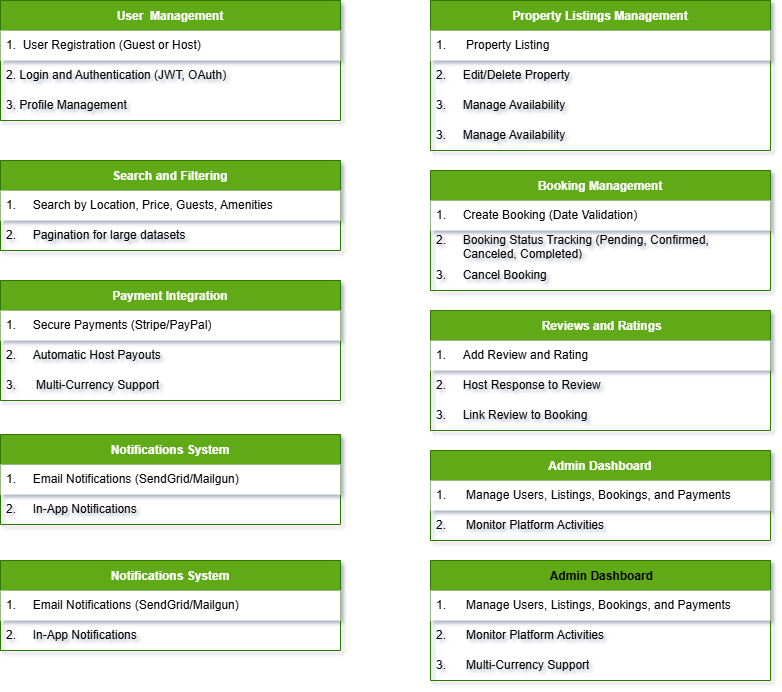

The diagram above was exported from draw.io. Its source (the exported page's mxGraphModel, read from the mxfile embedded in the PNG):
<mxGraphModel dx="1928" dy="538" grid="1" gridSize="10" guides="1" tooltips="1" connect="1" arrows="1" fold="1" page="1" pageScale="1" pageWidth="850" pageHeight="1100" background="light-dark(#FFFFFF,#120406)" math="0" shadow="1">
  <root>
    <mxCell id="0" />
    <mxCell id="1" parent="0" />
    <mxCell id="bY8zVEcKPduVhrNfCiYW-298" value="&lt;font style=&quot;color: light-dark(rgb(255, 255, 255), rgb(255, 255, 255));&quot;&gt;&lt;b style=&quot;&quot;&gt;User&amp;nbsp; Management&lt;/b&gt;&lt;/font&gt;" style="swimlane;fontStyle=0;childLayout=stackLayout;horizontal=1;startSize=30;horizontalStack=0;resizeParent=1;resizeParentMax=0;resizeLast=0;collapsible=1;marginBottom=0;whiteSpace=wrap;html=1;align=center;labelBorderColor=none;convertToSvg=1;fillColor=#60a917;fontColor=#ffffff;strokeColor=light-dark(#2D7600,#FFFFFF);" parent="1" vertex="1">
      <mxGeometry x="-580" y="180" width="340" height="120" as="geometry">
        <mxRectangle x="-610" y="200" width="60" height="30" as="alternateBounds" />
      </mxGeometry>
    </mxCell>
    <mxCell id="bY8zVEcKPduVhrNfCiYW-299" value="1.&amp;nbsp;&amp;nbsp;User Registration (Guest or Host)" style="text;strokeColor=none;fillColor=default;align=left;verticalAlign=middle;spacingLeft=4;spacingRight=4;overflow=hidden;points=[[0,0.5],[1,0.5]];portConstraint=eastwest;rotatable=0;whiteSpace=wrap;html=1;" parent="bY8zVEcKPduVhrNfCiYW-298" vertex="1">
      <mxGeometry y="30" width="340" height="30" as="geometry" />
    </mxCell>
    <mxCell id="bY8zVEcKPduVhrNfCiYW-300" value="2.&amp;nbsp;Login and Authentication (JWT, OAuth)" style="text;strokeColor=none;fillColor=none;align=left;verticalAlign=middle;spacingLeft=4;spacingRight=4;overflow=hidden;points=[[0,0.5],[1,0.5]];portConstraint=eastwest;rotatable=0;whiteSpace=wrap;html=1;" parent="bY8zVEcKPduVhrNfCiYW-298" vertex="1">
      <mxGeometry y="60" width="340" height="30" as="geometry" />
    </mxCell>
    <mxCell id="bY8zVEcKPduVhrNfCiYW-301" value="3.&amp;nbsp;Profile Management" style="text;strokeColor=none;fillColor=none;align=left;verticalAlign=middle;spacingLeft=4;spacingRight=4;overflow=hidden;points=[[0,0.5],[1,0.5]];portConstraint=eastwest;rotatable=0;whiteSpace=wrap;html=1;" parent="bY8zVEcKPduVhrNfCiYW-298" vertex="1">
      <mxGeometry y="90" width="340" height="30" as="geometry" />
    </mxCell>
    <mxCell id="bY8zVEcKPduVhrNfCiYW-305" value="&lt;font style=&quot;color: light-dark(rgb(255, 255, 255), rgb(255, 255, 255));&quot;&gt;&lt;b&gt;Property Listings Management&lt;/b&gt;&lt;/font&gt;" style="swimlane;fontStyle=0;childLayout=stackLayout;horizontal=1;startSize=30;horizontalStack=0;resizeParent=1;resizeParentMax=0;resizeLast=0;collapsible=1;marginBottom=0;whiteSpace=wrap;html=1;align=center;labelBorderColor=none;convertToSvg=1;fillColor=#60a917;fontColor=#ffffff;strokeColor=#2D7600;" parent="1" vertex="1">
      <mxGeometry x="-150" y="180" width="340" height="150" as="geometry">
        <mxRectangle x="-610" y="200" width="60" height="30" as="alternateBounds" />
      </mxGeometry>
    </mxCell>
    <mxCell id="bY8zVEcKPduVhrNfCiYW-306" value="1.&lt;span style=&quot;white-space: pre;&quot;&gt;&#09;&lt;/span&gt; Property Listing" style="text;strokeColor=none;fillColor=default;align=left;verticalAlign=middle;spacingLeft=4;spacingRight=4;overflow=hidden;points=[[0,0.5],[1,0.5]];portConstraint=eastwest;rotatable=0;whiteSpace=wrap;html=1;" parent="bY8zVEcKPduVhrNfCiYW-305" vertex="1">
      <mxGeometry y="30" width="340" height="30" as="geometry" />
    </mxCell>
    <mxCell id="bY8zVEcKPduVhrNfCiYW-307" value="2.&lt;span style=&quot;white-space: pre;&quot;&gt;&#09;&lt;/span&gt;Edit/Delete Property" style="text;strokeColor=none;fillColor=none;align=left;verticalAlign=middle;spacingLeft=4;spacingRight=4;overflow=hidden;points=[[0,0.5],[1,0.5]];portConstraint=eastwest;rotatable=0;whiteSpace=wrap;html=1;" parent="bY8zVEcKPduVhrNfCiYW-305" vertex="1">
      <mxGeometry y="60" width="340" height="30" as="geometry" />
    </mxCell>
    <mxCell id="bY8zVEcKPduVhrNfCiYW-308" value="3.&lt;span style=&quot;white-space: pre;&quot;&gt;&#09;&lt;/span&gt;Manage Availability" style="text;strokeColor=none;fillColor=none;align=left;verticalAlign=middle;spacingLeft=4;spacingRight=4;overflow=hidden;points=[[0,0.5],[1,0.5]];portConstraint=eastwest;rotatable=0;whiteSpace=wrap;html=1;" parent="bY8zVEcKPduVhrNfCiYW-305" vertex="1">
      <mxGeometry y="90" width="340" height="30" as="geometry" />
    </mxCell>
    <mxCell id="bY8zVEcKPduVhrNfCiYW-309" value="3.&lt;span style=&quot;white-space: pre;&quot;&gt;&#09;&lt;/span&gt;Manage Availability" style="text;strokeColor=none;fillColor=none;align=left;verticalAlign=middle;spacingLeft=4;spacingRight=4;overflow=hidden;points=[[0,0.5],[1,0.5]];portConstraint=eastwest;rotatable=0;whiteSpace=wrap;html=1;" parent="bY8zVEcKPduVhrNfCiYW-305" vertex="1">
      <mxGeometry y="120" width="340" height="30" as="geometry" />
    </mxCell>
    <mxCell id="bY8zVEcKPduVhrNfCiYW-311" value="&lt;font style=&quot;color: light-dark(rgb(255, 255, 255), rgb(255, 255, 255));&quot;&gt;&lt;b&gt;Search and Filtering&lt;/b&gt;&lt;/font&gt;" style="swimlane;fontStyle=0;childLayout=stackLayout;horizontal=1;startSize=30;horizontalStack=0;resizeParent=1;resizeParentMax=0;resizeLast=0;collapsible=1;marginBottom=0;whiteSpace=wrap;html=1;align=center;labelBorderColor=none;convertToSvg=1;fillColor=#60a917;fontColor=#ffffff;strokeColor=light-dark(#2D7600,#FFFFFF);" parent="1" vertex="1">
      <mxGeometry x="-580" y="340" width="340" height="90" as="geometry">
        <mxRectangle x="-610" y="200" width="60" height="30" as="alternateBounds" />
      </mxGeometry>
    </mxCell>
    <mxCell id="bY8zVEcKPduVhrNfCiYW-312" value="1.&lt;span style=&quot;white-space: pre;&quot;&gt;&#09;&lt;/span&gt;Search by Location, Price, Guests, Amenities" style="text;strokeColor=none;fillColor=default;align=left;verticalAlign=middle;spacingLeft=4;spacingRight=4;overflow=hidden;points=[[0,0.5],[1,0.5]];portConstraint=eastwest;rotatable=0;whiteSpace=wrap;html=1;" parent="bY8zVEcKPduVhrNfCiYW-311" vertex="1">
      <mxGeometry y="30" width="340" height="30" as="geometry" />
    </mxCell>
    <mxCell id="bY8zVEcKPduVhrNfCiYW-313" value="2.&lt;span style=&quot;white-space: pre;&quot;&gt;&#09;&lt;/span&gt;Pagination for large datasets" style="text;strokeColor=none;fillColor=none;align=left;verticalAlign=middle;spacingLeft=4;spacingRight=4;overflow=hidden;points=[[0,0.5],[1,0.5]];portConstraint=eastwest;rotatable=0;whiteSpace=wrap;html=1;" parent="bY8zVEcKPduVhrNfCiYW-311" vertex="1">
      <mxGeometry y="60" width="340" height="30" as="geometry" />
    </mxCell>
    <mxCell id="bY8zVEcKPduVhrNfCiYW-315" value="&lt;font style=&quot;color: light-dark(rgb(255, 255, 255), rgb(255, 255, 255));&quot;&gt;&lt;b style=&quot;&quot;&gt;Booking Management&lt;/b&gt;&lt;/font&gt;" style="swimlane;fontStyle=0;childLayout=stackLayout;horizontal=1;startSize=30;horizontalStack=0;resizeParent=1;resizeParentMax=0;resizeLast=0;collapsible=1;marginBottom=0;whiteSpace=wrap;html=1;align=center;labelBorderColor=none;convertToSvg=1;fillColor=#60a917;fontColor=#ffffff;strokeColor=light-dark(#2D7600,#FFFFFF);" parent="1" vertex="1">
      <mxGeometry x="-150" y="350" width="340" height="120" as="geometry">
        <mxRectangle x="-610" y="200" width="60" height="30" as="alternateBounds" />
      </mxGeometry>
    </mxCell>
    <mxCell id="bY8zVEcKPduVhrNfCiYW-316" value="1.&lt;span style=&quot;white-space: pre;&quot;&gt;&#09;&lt;/span&gt;Create Booking (Date Validation)" style="text;strokeColor=none;fillColor=default;align=left;verticalAlign=middle;spacingLeft=4;spacingRight=4;overflow=hidden;points=[[0,0.5],[1,0.5]];portConstraint=eastwest;rotatable=0;whiteSpace=wrap;html=1;" parent="bY8zVEcKPduVhrNfCiYW-315" vertex="1">
      <mxGeometry y="30" width="340" height="30" as="geometry" />
    </mxCell>
    <mxCell id="bY8zVEcKPduVhrNfCiYW-317" value="2.&amp;nbsp;&lt;span style=&quot;white-space: pre;&quot;&gt;&#09;&lt;/span&gt;Booking Status Tracking (Pending, Confirmed, &lt;span style=&quot;white-space: pre;&quot;&gt;&#09;&lt;/span&gt;Canceled, Completed)&lt;br&gt;│" style="text;strokeColor=none;fillColor=none;align=left;verticalAlign=middle;spacingLeft=4;spacingRight=4;overflow=hidden;points=[[0,0.5],[1,0.5]];portConstraint=eastwest;rotatable=0;whiteSpace=wrap;html=1;" parent="bY8zVEcKPduVhrNfCiYW-315" vertex="1">
      <mxGeometry y="60" width="340" height="30" as="geometry" />
    </mxCell>
    <mxCell id="bY8zVEcKPduVhrNfCiYW-318" value="3.&lt;span style=&quot;white-space: pre;&quot;&gt;&#09;&lt;/span&gt;Cancel Booking" style="text;strokeColor=none;fillColor=none;align=left;verticalAlign=middle;spacingLeft=4;spacingRight=4;overflow=hidden;points=[[0,0.5],[1,0.5]];portConstraint=eastwest;rotatable=0;whiteSpace=wrap;html=1;" parent="bY8zVEcKPduVhrNfCiYW-315" vertex="1">
      <mxGeometry y="90" width="340" height="30" as="geometry" />
    </mxCell>
    <mxCell id="bY8zVEcKPduVhrNfCiYW-319" value="&lt;font style=&quot;color: light-dark(rgb(255, 255, 255), rgb(255, 255, 255));&quot;&gt;&lt;b style=&quot;&quot;&gt;Payment Integration&lt;/b&gt;&lt;/font&gt;" style="swimlane;fontStyle=0;childLayout=stackLayout;horizontal=1;startSize=30;horizontalStack=0;resizeParent=1;resizeParentMax=0;resizeLast=0;collapsible=1;marginBottom=0;whiteSpace=wrap;html=1;align=center;labelBorderColor=none;convertToSvg=1;fillColor=#60a917;fontColor=#ffffff;strokeColor=light-dark(#2D7600,#FFFFFF);" parent="1" vertex="1">
      <mxGeometry x="-580" y="460" width="340" height="120" as="geometry">
        <mxRectangle x="-610" y="200" width="60" height="30" as="alternateBounds" />
      </mxGeometry>
    </mxCell>
    <mxCell id="bY8zVEcKPduVhrNfCiYW-320" value="1.&lt;span style=&quot;white-space: pre;&quot;&gt;&#09;&lt;/span&gt;Secure Payments (Stripe/PayPal)" style="text;strokeColor=none;fillColor=default;align=left;verticalAlign=middle;spacingLeft=4;spacingRight=4;overflow=hidden;points=[[0,0.5],[1,0.5]];portConstraint=eastwest;rotatable=0;whiteSpace=wrap;html=1;" parent="bY8zVEcKPduVhrNfCiYW-319" vertex="1">
      <mxGeometry y="30" width="340" height="30" as="geometry" />
    </mxCell>
    <mxCell id="bY8zVEcKPduVhrNfCiYW-321" value="2.&lt;span style=&quot;white-space: pre;&quot;&gt;&#09;&lt;/span&gt;Automatic Host Payouts" style="text;strokeColor=none;fillColor=none;align=left;verticalAlign=middle;spacingLeft=4;spacingRight=4;overflow=hidden;points=[[0,0.5],[1,0.5]];portConstraint=eastwest;rotatable=0;whiteSpace=wrap;html=1;" parent="bY8zVEcKPduVhrNfCiYW-319" vertex="1">
      <mxGeometry y="60" width="340" height="30" as="geometry" />
    </mxCell>
    <mxCell id="bY8zVEcKPduVhrNfCiYW-322" value="3.&lt;span style=&quot;white-space: pre;&quot;&gt;&#09;&lt;/span&gt; Multi-Currency Support" style="text;strokeColor=none;fillColor=none;align=left;verticalAlign=middle;spacingLeft=4;spacingRight=4;overflow=hidden;points=[[0,0.5],[1,0.5]];portConstraint=eastwest;rotatable=0;whiteSpace=wrap;html=1;" parent="bY8zVEcKPduVhrNfCiYW-319" vertex="1">
      <mxGeometry y="90" width="340" height="30" as="geometry" />
    </mxCell>
    <mxCell id="bY8zVEcKPduVhrNfCiYW-323" value="&lt;font style=&quot;color: light-dark(rgb(255, 255, 255), rgb(255, 255, 255));&quot;&gt;&lt;b style=&quot;&quot;&gt;&amp;nbsp;Reviews and Ratings&lt;/b&gt;&lt;/font&gt;" style="swimlane;fontStyle=0;childLayout=stackLayout;horizontal=1;startSize=30;horizontalStack=0;resizeParent=1;resizeParentMax=0;resizeLast=0;collapsible=1;marginBottom=0;whiteSpace=wrap;html=1;align=center;labelBorderColor=none;convertToSvg=1;fillColor=#60a917;fontColor=#ffffff;strokeColor=light-dark(#2D7600,#FFFFFF);" parent="1" vertex="1">
      <mxGeometry x="-150" y="490" width="340" height="120" as="geometry">
        <mxRectangle x="-610" y="200" width="60" height="30" as="alternateBounds" />
      </mxGeometry>
    </mxCell>
    <mxCell id="bY8zVEcKPduVhrNfCiYW-324" value="1.&lt;span style=&quot;white-space: pre;&quot;&gt;&#09;&lt;/span&gt;Add Review and Rating" style="text;strokeColor=none;fillColor=default;align=left;verticalAlign=middle;spacingLeft=4;spacingRight=4;overflow=hidden;points=[[0,0.5],[1,0.5]];portConstraint=eastwest;rotatable=0;whiteSpace=wrap;html=1;" parent="bY8zVEcKPduVhrNfCiYW-323" vertex="1">
      <mxGeometry y="30" width="340" height="30" as="geometry" />
    </mxCell>
    <mxCell id="bY8zVEcKPduVhrNfCiYW-325" value="2.&lt;span style=&quot;white-space: pre;&quot;&gt;&#09;&lt;/span&gt;Host Response to Review" style="text;strokeColor=none;fillColor=none;align=left;verticalAlign=middle;spacingLeft=4;spacingRight=4;overflow=hidden;points=[[0,0.5],[1,0.5]];portConstraint=eastwest;rotatable=0;whiteSpace=wrap;html=1;" parent="bY8zVEcKPduVhrNfCiYW-323" vertex="1">
      <mxGeometry y="60" width="340" height="30" as="geometry" />
    </mxCell>
    <mxCell id="bY8zVEcKPduVhrNfCiYW-326" value="3.&lt;span style=&quot;white-space: pre;&quot;&gt;&#09;&lt;/span&gt;Link Review to Booking" style="text;strokeColor=none;fillColor=none;align=left;verticalAlign=middle;spacingLeft=4;spacingRight=4;overflow=hidden;points=[[0,0.5],[1,0.5]];portConstraint=eastwest;rotatable=0;whiteSpace=wrap;html=1;" parent="bY8zVEcKPduVhrNfCiYW-323" vertex="1">
      <mxGeometry y="90" width="340" height="30" as="geometry" />
    </mxCell>
    <mxCell id="bY8zVEcKPduVhrNfCiYW-327" value="&lt;font style=&quot;color: light-dark(rgb(255, 255, 255), rgb(255, 255, 255));&quot;&gt;&lt;b style=&quot;&quot;&gt;Notifications System&lt;/b&gt;&lt;/font&gt;" style="swimlane;fontStyle=0;childLayout=stackLayout;horizontal=1;startSize=30;horizontalStack=0;resizeParent=1;resizeParentMax=0;resizeLast=0;collapsible=1;marginBottom=0;whiteSpace=wrap;html=1;align=center;labelBorderColor=none;convertToSvg=1;fillColor=#60a917;fontColor=#ffffff;strokeColor=light-dark(#2D7600,#FFFFFF);" parent="1" vertex="1">
      <mxGeometry x="-580" y="614" width="340" height="90" as="geometry">
        <mxRectangle x="-610" y="200" width="60" height="30" as="alternateBounds" />
      </mxGeometry>
    </mxCell>
    <mxCell id="bY8zVEcKPduVhrNfCiYW-328" value="1.&lt;span style=&quot;white-space: pre;&quot;&gt;&#09;&lt;/span&gt;Email Notifications (SendGrid/Mailgun)" style="text;strokeColor=none;fillColor=default;align=left;verticalAlign=middle;spacingLeft=4;spacingRight=4;overflow=hidden;points=[[0,0.5],[1,0.5]];portConstraint=eastwest;rotatable=0;whiteSpace=wrap;html=1;" parent="bY8zVEcKPduVhrNfCiYW-327" vertex="1">
      <mxGeometry y="30" width="340" height="30" as="geometry" />
    </mxCell>
    <mxCell id="bY8zVEcKPduVhrNfCiYW-329" value="2.&lt;span style=&quot;white-space: pre;&quot;&gt;&#09;&lt;/span&gt;In-App Notifications" style="text;strokeColor=none;fillColor=none;align=left;verticalAlign=middle;spacingLeft=4;spacingRight=4;overflow=hidden;points=[[0,0.5],[1,0.5]];portConstraint=eastwest;rotatable=0;whiteSpace=wrap;html=1;" parent="bY8zVEcKPduVhrNfCiYW-327" vertex="1">
      <mxGeometry y="60" width="340" height="30" as="geometry" />
    </mxCell>
    <mxCell id="bY8zVEcKPduVhrNfCiYW-331" value="&lt;font style=&quot;color: light-dark(rgb(255, 255, 255), rgb(255, 255, 255));&quot;&gt;&lt;b style=&quot;&quot;&gt;Admin Dashboard&lt;/b&gt;&lt;/font&gt;" style="swimlane;fontStyle=0;childLayout=stackLayout;horizontal=1;startSize=30;horizontalStack=0;resizeParent=1;resizeParentMax=0;resizeLast=0;collapsible=1;marginBottom=0;whiteSpace=wrap;html=1;align=center;labelBorderColor=none;convertToSvg=1;fillColor=#60a917;fontColor=#ffffff;strokeColor=light-dark(#2D7600,#FFFFFF);" parent="1" vertex="1">
      <mxGeometry x="-150" y="630" width="340" height="90" as="geometry">
        <mxRectangle x="-610" y="200" width="60" height="30" as="alternateBounds" />
      </mxGeometry>
    </mxCell>
    <mxCell id="bY8zVEcKPduVhrNfCiYW-332" value="1.&lt;span style=&quot;white-space: pre;&quot;&gt;&#09;&lt;/span&gt;&amp;nbsp;Manage Users, Listings, Bookings, and Payments" style="text;strokeColor=none;fillColor=default;align=left;verticalAlign=middle;spacingLeft=4;spacingRight=4;overflow=hidden;points=[[0,0.5],[1,0.5]];portConstraint=eastwest;rotatable=0;whiteSpace=wrap;html=1;" parent="bY8zVEcKPduVhrNfCiYW-331" vertex="1">
      <mxGeometry y="30" width="340" height="30" as="geometry" />
    </mxCell>
    <mxCell id="bY8zVEcKPduVhrNfCiYW-333" value="2.&lt;span style=&quot;white-space: pre;&quot;&gt;&#09;&lt;/span&gt; Monitor Platform Activities" style="text;strokeColor=none;fillColor=none;align=left;verticalAlign=middle;spacingLeft=4;spacingRight=4;overflow=hidden;points=[[0,0.5],[1,0.5]];portConstraint=eastwest;rotatable=0;whiteSpace=wrap;html=1;" parent="bY8zVEcKPduVhrNfCiYW-331" vertex="1">
      <mxGeometry y="60" width="340" height="30" as="geometry" />
    </mxCell>
    <mxCell id="I4GEvL9cOT9Or66asR_V-1" value="&lt;font color=&quot;#ffffff&quot;&gt;&lt;b&gt;Notifications System&lt;/b&gt;&lt;/font&gt;" style="swimlane;fontStyle=0;childLayout=stackLayout;horizontal=1;startSize=30;horizontalStack=0;resizeParent=1;resizeParentMax=0;resizeLast=0;collapsible=1;marginBottom=0;whiteSpace=wrap;html=1;align=center;labelBorderColor=none;convertToSvg=1;fillColor=#60a917;fontColor=#ffffff;strokeColor=light-dark(#2D7600,#FFFFFF);" vertex="1" parent="1">
      <mxGeometry x="-580" y="740" width="340" height="90" as="geometry">
        <mxRectangle x="-610" y="200" width="60" height="30" as="alternateBounds" />
      </mxGeometry>
    </mxCell>
    <mxCell id="I4GEvL9cOT9Or66asR_V-2" value="1.&lt;span style=&quot;white-space: pre;&quot;&gt;&#09;&lt;/span&gt;Email Notifications (SendGrid/Mailgun)" style="text;strokeColor=none;fillColor=default;align=left;verticalAlign=middle;spacingLeft=4;spacingRight=4;overflow=hidden;points=[[0,0.5],[1,0.5]];portConstraint=eastwest;rotatable=0;whiteSpace=wrap;html=1;" vertex="1" parent="I4GEvL9cOT9Or66asR_V-1">
      <mxGeometry y="30" width="340" height="30" as="geometry" />
    </mxCell>
    <mxCell id="I4GEvL9cOT9Or66asR_V-3" value="2.&lt;span style=&quot;white-space: pre;&quot;&gt;&#09;&lt;/span&gt;In-App Notifications" style="text;strokeColor=none;fillColor=none;align=left;verticalAlign=middle;spacingLeft=4;spacingRight=4;overflow=hidden;points=[[0,0.5],[1,0.5]];portConstraint=eastwest;rotatable=0;whiteSpace=wrap;html=1;" vertex="1" parent="I4GEvL9cOT9Or66asR_V-1">
      <mxGeometry y="60" width="340" height="30" as="geometry" />
    </mxCell>
    <mxCell id="I4GEvL9cOT9Or66asR_V-5" value="&lt;b style=&quot;&quot;&gt;&lt;font style=&quot;color: light-dark(rgb(0, 0, 0), rgb(255, 255, 255));&quot;&gt;&amp;nbsp;Admin Dashboard&lt;/font&gt;&lt;/b&gt;" style="swimlane;fontStyle=0;childLayout=stackLayout;horizontal=1;startSize=30;horizontalStack=0;resizeParent=1;resizeParentMax=0;resizeLast=0;collapsible=1;marginBottom=0;whiteSpace=wrap;html=1;align=center;labelBorderColor=none;convertToSvg=1;fillColor=#60a917;fontColor=#ffffff;strokeColor=light-dark(#2D7600,#FFFFFF);" vertex="1" parent="1">
      <mxGeometry x="-150" y="740" width="340" height="120" as="geometry">
        <mxRectangle x="-610" y="200" width="60" height="30" as="alternateBounds" />
      </mxGeometry>
    </mxCell>
    <mxCell id="I4GEvL9cOT9Or66asR_V-6" value="1.&lt;span style=&quot;white-space: pre;&quot;&gt;&#09;&lt;/span&gt; Manage Users, Listings, Bookings, and Payments" style="text;strokeColor=none;fillColor=default;align=left;verticalAlign=middle;spacingLeft=4;spacingRight=4;overflow=hidden;points=[[0,0.5],[1,0.5]];portConstraint=eastwest;rotatable=0;whiteSpace=wrap;html=1;" vertex="1" parent="I4GEvL9cOT9Or66asR_V-5">
      <mxGeometry y="30" width="340" height="30" as="geometry" />
    </mxCell>
    <mxCell id="I4GEvL9cOT9Or66asR_V-7" value="2.&lt;span style=&quot;white-space: pre;&quot;&gt;&#09;&lt;/span&gt; Monitor Platform Activities" style="text;strokeColor=none;fillColor=none;align=left;verticalAlign=middle;spacingLeft=4;spacingRight=4;overflow=hidden;points=[[0,0.5],[1,0.5]];portConstraint=eastwest;rotatable=0;whiteSpace=wrap;html=1;" vertex="1" parent="I4GEvL9cOT9Or66asR_V-5">
      <mxGeometry y="60" width="340" height="30" as="geometry" />
    </mxCell>
    <mxCell id="I4GEvL9cOT9Or66asR_V-8" value="3.&lt;span style=&quot;white-space: pre;&quot;&gt;&#09;&lt;/span&gt; Multi-Currency Support" style="text;strokeColor=none;fillColor=none;align=left;verticalAlign=middle;spacingLeft=4;spacingRight=4;overflow=hidden;points=[[0,0.5],[1,0.5]];portConstraint=eastwest;rotatable=0;whiteSpace=wrap;html=1;" vertex="1" parent="I4GEvL9cOT9Or66asR_V-5">
      <mxGeometry y="90" width="340" height="30" as="geometry" />
    </mxCell>
  </root>
</mxGraphModel>